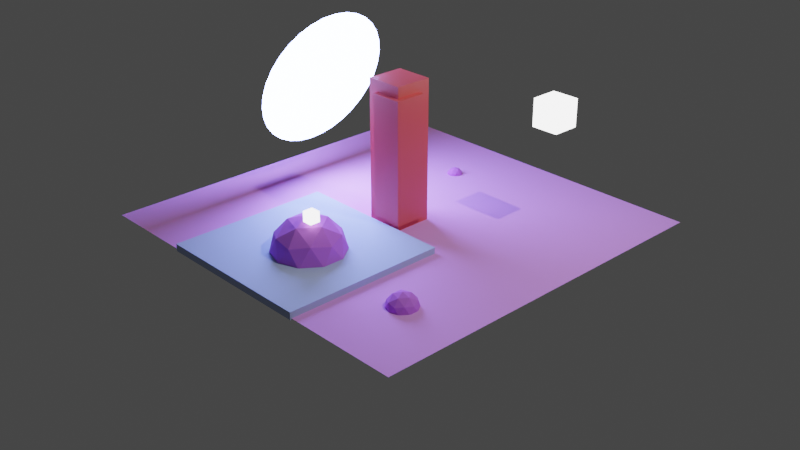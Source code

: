 # Source: jontest.blend  (saved by Blender 2.91.10; exported with 4.5.12 LTS)
import bpy
from mathutils import Matrix  # noqa: F401  (used for matrix-valued properties, if any)

bpy.ops.wm.read_factory_settings(use_empty=True)
scene = bpy.context.scene
scene.name = 'Scene'

# ---- collections
col_collection = bpy.data.collections.new('Collection'); scene.collection.children.link(col_collection)

# ---- images (referenced by path relative to the original .blend; pixels are not part of the script)
import os
ASSET_DIR = os.environ.get("B2B_ASSET_DIR", "")  # directory of the original .blend (textures are referenced by path, not embedded)
HERE = os.path.dirname(os.path.abspath(__file__))  # packed textures are extracted next to this script under _unpacked/

def load_image(name, relpath, width, height, colorspace="sRGB"):
    """Load a texture the original file referenced (path relative to the .blend, or extracted next to this script)."""
    p = next((c for c in (os.path.join(HERE, relpath), os.path.join(ASSET_DIR, relpath)) if relpath and os.path.exists(c)), "")
    if p:
        img = bpy.data.images.load(p, check_existing=True)
        img.name = name
    else:  # same state as the original file: an image datablock whose file is absent (Cycles renders it pink)
        img = bpy.data.images.new(name, width, height)
        img.source = "FILE"
        img.filepath = "//" + (relpath or name)
    img.colorspace_settings.name = colorspace
    return img
img_bake1 = load_image('bake1', 'bake1.hdr', 1024, 1024, 'Linear Rec.709')

# ---- materials (node trees are filled in below, after node groups)
mat_material = bpy.data.materials.new('Material')
mat_material.alpha_threshold = 0.0
mat_material.line_color = (0.0, 0.0, 0.0, 1.0)
mat_material_001 = bpy.data.materials.new('Material.001')
mat_material_002 = bpy.data.materials.new('Material.002')
mat_material_003 = bpy.data.materials.new('Material.003')
mat_material_004 = bpy.data.materials.new('Material.004')
mat_material_005 = bpy.data.materials.new('Material.005')
mat_material_005.roughness = 1.0

# ---- material node trees
mat_material.use_nodes = True; mat_material.node_tree.nodes.clear()
_N = mat_material.node_tree.nodes; _L = mat_material.node_tree.links
n0 = _N.new('ShaderNodeOutputMaterial'); n0.name = 'Material Output'; n0.location = (300, 300)
n1 = _N.new('ShaderNodeBsdfPrincipled'); n1.name = 'Principled BSDF'; n1.location = (10, 300)
n1.distribution = 'GGX'
n1.subsurface_method = 'BURLEY'
n1.inputs[0].default_value = (0.8, 0.1042, 0.1007, 1.0)
n1.inputs[2].default_value = 0.4
n1.inputs[3].default_value = 1.45
n1.inputs[27].default_value = (0.0, 0.0, 0.0, 1.0)
n1.inputs[28].default_value = 1.0
n2 = _N.new('ShaderNodeTexImage'); n2.name = 'Image Texture'; n2.location = (-144, 529)
n2.image = img_bake1
_L.new(n1.outputs[0], n0.inputs[0])
n0.is_active_output = True
mat_material_001.use_nodes = True; mat_material_001.node_tree.nodes.clear()
_N = mat_material_001.node_tree.nodes; _L = mat_material_001.node_tree.links
n0 = _N.new('ShaderNodeBsdfPrincipled'); n0.name = 'Principled BSDF'; n0.location = (190, 478)
n0.distribution = 'GGX'
n0.subsurface_method = 'BURLEY'
n0.inputs[0].default_value = (0.7305, 0.3159, 0.8, 1.0)
n0.inputs[2].default_value = 1.0
n0.inputs[3].default_value = 1.45
n0.inputs[27].default_value = (0.0, 0.0, 0.0, 1.0)
n0.inputs[28].default_value = 1.0
n1 = _N.new('ShaderNodeOutputMaterial'); n1.name = 'Material Output'; n1.location = (480, 478)
n2 = _N.new('ShaderNodeTexImage'); n2.name = 'Image Texture'; n2.location = (-93, 470)
n2.image = img_bake1
_L.new(n0.outputs[0], n1.inputs[0])
n1.is_active_output = True
mat_material_002.use_nodes = True; mat_material_002.node_tree.nodes.clear()
_N = mat_material_002.node_tree.nodes; _L = mat_material_002.node_tree.links
n0 = _N.new('ShaderNodeOutputMaterial'); n0.name = 'Material Output'; n0.location = (300, 300)
n1 = _N.new('ShaderNodeEmission'); n1.name = 'Emission'; n1.location = (10, 300)
n1.inputs[0].default_value = (0.2824, 0.3501, 1.0, 1.0)
n1.inputs[1].default_value = 40.0
_L.new(n1.outputs[0], n0.inputs[0])
n0.is_active_output = True
mat_material_003.use_nodes = True; mat_material_003.node_tree.nodes.clear()
_N = mat_material_003.node_tree.nodes; _L = mat_material_003.node_tree.links
n0 = _N.new('ShaderNodeBsdfPrincipled'); n0.name = 'Principled BSDF'; n0.location = (10, 300)
n0.distribution = 'GGX'
n0.subsurface_method = 'BURLEY'
n0.inputs[0].default_value = (0.5504, 0.165, 0.8, 1.0)
n0.inputs[2].default_value = 1.0
n0.inputs[3].default_value = 1.45
n0.inputs[27].default_value = (0.0, 0.0, 0.0, 1.0)
n0.inputs[28].default_value = 1.0
n1 = _N.new('ShaderNodeOutputMaterial'); n1.name = 'Material Output'; n1.location = (300, 300)
n2 = _N.new('ShaderNodeTexImage'); n2.name = 'Image Texture'; n2.location = (-144, 529)
n2.image = img_bake1
_L.new(n0.outputs[0], n1.inputs[0])
n1.is_active_output = True
mat_material_004.use_nodes = True; mat_material_004.node_tree.nodes.clear()
_N = mat_material_004.node_tree.nodes; _L = mat_material_004.node_tree.links
n0 = _N.new('ShaderNodeOutputMaterial'); n0.name = 'Material Output'; n0.location = (451, 304)
n1 = _N.new('ShaderNodeBsdfPrincipled'); n1.name = 'Principled BSDF'; n1.location = (186, 318)
n1.distribution = 'GGX'
n1.subsurface_method = 'BURLEY'
n1.inputs[0].default_value = (0.4316, 0.5178, 0.8, 1.0)
n1.inputs[2].default_value = 1.0
n1.inputs[3].default_value = 1.45
n1.inputs[27].default_value = (0.0, 0.0, 0.0, 1.0)
n1.inputs[28].default_value = 1.0
n2 = _N.new('ShaderNodeTexImage'); n2.name = 'Image Texture'; n2.location = (-144, 529)
n2.image = img_bake1
_L.new(n1.outputs[0], n0.inputs[0])
n0.is_active_output = True
mat_material_005.use_nodes = True; mat_material_005.node_tree.nodes.clear()
_N = mat_material_005.node_tree.nodes; _L = mat_material_005.node_tree.links
n0 = _N.new('ShaderNodeOutputMaterial'); n0.name = 'Material Output'; n0.location = (300, 300)
n1 = _N.new('ShaderNodeEmission'); n1.name = 'Emission'; n1.location = (10, 300)
n1.inputs[1].default_value = 4.2
_L.new(n1.outputs[0], n0.inputs[0])
n0.is_active_output = True

# ---- world
world_world = bpy.data.worlds.new('World'); scene.world = world_world
world_world.use_nodes = True; world_world.node_tree.nodes.clear()
_N = world_world.node_tree.nodes; _L = world_world.node_tree.links
n0 = _N.new('ShaderNodeOutputWorld'); n0.name = 'World Output'; n0.location = (300, 300)
n1 = _N.new('ShaderNodeBackground'); n1.name = 'Background'; n1.location = (10, 300)
n1.inputs[0].default_value = (0.05088, 0.05088, 0.05088, 1.0)
_L.new(n1.outputs[0], n0.inputs[0])
n0.is_active_output = True
world_world.color = (0.05088, 0.05088, 0.05088)
world_world.use_sun_shadow = False
world_world.sun_shadow_jitter_overblur = 0.0

# ---- cameras
cam_camera = bpy.data.cameras.new('Camera')
cam_camera.clip_end = 100.0
cam_camera.ortho_scale = 7.314

# ---- lights
light_light = bpy.data.lights.new('Light', 'AREA')
light_light.transmission_factor = 0.0
light_light.energy = 188.5
light_light.shadow_soft_size = 0.1
light_light.shadow_maximum_resolution = 0.006
light_light.use_absolute_resolution = True
light_light.shape = 'RECTANGLE'
light_light.size = 0.1
light_light.size_y = 0.1

# ---- meshes
me_cube = bpy.data.meshes.new('Cube')
me_cube.from_pydata([(-0.09173, 0.08936, 0.6518), (-0.09173, 0.08936, -0.6518), (0.1995, 0.1995, 0.7697), (0.1995, 0.1995, -0.7697), (0.1995, -0.1995, 0.7697), (0.1995, -0.1995, -0.7697), (-0.1995, 0.1995, 0.7697), (-0.1995, 0.1995, -0.7697), (-0.1995, -0.1995, 0.7697), (-0.1995, -0.1995, -0.7697), (0.1995, -0.1995, 0.6518), (0.1995, 0.08936, 0.6518), (-0.09173, -0.1995, 0.6518), (-0.09173, -0.1995, -0.6518), (0.1995, 0.08936, -0.6518), (0.1995, -0.1995, -0.6518)], [], [(2, 6, 8, 4), (9, 8, 6, 7), (7, 3, 5, 9), (7, 6, 2, 3), (12, 0, 11, 10), (1, 0, 12, 13), (14, 1, 13, 15), (0, 1, 14, 11), (10, 4, 8, 9, 5, 15, 13, 12), (15, 5, 3, 2, 4, 10, 11, 14)])
_uv = me_cube.uv_layers.new(name='UVMap')
_uv.uv.foreach_set('vector', [0.02019, 0.3199, 0.09723, 0.3199, 0.09723, 0.3969, 0.02019, 0.3969, 0.09723, 0.02264, 0.09723, 0.3199, 0.02019, 0.3199, 0.02019, 0.02264, 0.09723, 0.3199, 0.1743, 0.3199, 0.1743, 0.3969, 0.09723, 0.3969, 0.2513, 0.02264, 0.2513, 0.3199, 0.1743, 0.3199, 0.1743, 0.02264, 0.23, 0.3199, 0.2858, 0.3199, 0.2858, 0.3761, 0.23, 0.3761, 0.4403, 0.02264, 0.4403, 0.2744, 0.3846, 0.2744, 0.3846, 0.02264, 0.23, 0.3199, 0.23, 0.3761, 0.1743, 0.3761, 0.1743, 0.3199, 0.3283, 0.2744, 0.3283, 0.02264, 0.3846, 0.02264, 0.3846, 0.2744, 0.3283, 0.2971, 0.3283, 0.3199, 0.2513, 0.3199, 0.2513, 0.02264, 0.3283, 0.02264, 0.3283, 0.0454, 0.2721, 0.0454, 0.2721, 0.2971, 0.09723, 0.0454, 0.09723, 0.02264, 0.1743, 0.02264, 0.1743, 0.3199, 0.09723, 0.3199, 0.09723, 0.2971, 0.153, 0.2971, 0.153, 0.0454])
me_cube.materials.append(mat_material)
me_cube.use_remesh_preserve_volume = False
me_cube.use_remesh_preserve_attributes = False
me_cube.use_mirror_vertex_groups = False
me_cube.update()
me_plane = bpy.data.meshes.new('Plane')
me_plane.from_pydata([(-2.0, -2.0, 0.0), (2.0, -2.0, 0.0), (-2.0, 2.0, 0.0), (2.0, 2.0, 0.0)], [], [(0, 1, 3, 2)])
_uv = me_plane.uv_layers.new(name='UVMap')
_uv.uv.foreach_set('vector', [0.5049, 0.01505, 0.9788, 0.01505, 0.9788, 0.4889, 0.5049, 0.4889])
me_plane.materials.append(mat_material_001)
me_plane.use_remesh_fix_poles = True
me_plane.use_remesh_preserve_attributes = False
me_plane.use_mirror_vertex_groups = False
me_plane.update()
me_circle = bpy.data.meshes.new('Circle')
me_circle.from_pydata([(0.0, 0.7675, 0.0), (-0.1497, 0.7528, 0.0), (-0.2937, 0.7091, 0.0), (-0.4264, 0.6382, 0.0), (-0.5427, 0.5427, 0.0), (-0.6382, 0.4264, 0.0), (-0.7091, 0.2937, 0.0), (-0.7528, 0.1497, 0.0), (-0.7675, 5.794e-08, 0.0), (-0.7528, -0.1497, 0.0), (-0.7091, -0.2937, 0.0), (-0.6382, -0.4264, 0.0), (-0.5427, -0.5427, 0.0), (-0.4264, -0.6382, 0.0), (-0.2937, -0.7091, 0.0), (-0.1497, -0.7528, 0.0), (2.501e-07, -0.7675, 0.0), (0.1497, -0.7528, 0.0), (0.2937, -0.7091, 0.0), (0.4264, -0.6382, 0.0), (0.5427, -0.5427, 0.0), (0.6382, -0.4264, 0.0), (0.7091, -0.2937, 0.0), (0.7528, -0.1497, 0.0), (0.7675, 7.411e-07, 0.0), (0.7528, 0.1497, 0.0), (0.7091, 0.2937, 0.0), (0.6382, 0.4264, 0.0), (0.5427, 0.5427, 0.0), (0.4264, 0.6382, 0.0), (0.2937, 0.7091, 0.0), (0.1497, 0.7528, 0.0)], [], [(31, 0, 1), (1, 29, 31), (29, 30, 31), (29, 1, 3), (28, 29, 3), (28, 3, 4), (4, 5, 28), (28, 5, 26), (27, 28, 26), (26, 5, 6), (25, 26, 6), (25, 6, 7), (7, 8, 25), (10, 11, 12), (23, 24, 8), (13, 15, 18), (8, 9, 10), (22, 8, 10), (10, 19, 22), (22, 23, 8), (19, 21, 22), (19, 10, 12), (19, 20, 21), (19, 12, 13), (18, 19, 13), (15, 17, 18), (13, 14, 15), (1, 2, 3), (16, 17, 15), (8, 24, 25)])
_uv = me_circle.uv_layers.new(name='UVMap')
_uv.uv.foreach_set('vector', [0.0, 0.0, 0.0, 0.0, 0.0, 0.0, 0.0, 0.0, 0.0, 0.0, 0.0, 0.0, 0.0, 0.0, 0.0, 0.0, 0.0, 0.0, 0.0, 0.0, 0.0, 0.0, 0.0, 0.0, 0.0, 0.0, 0.0, 0.0, 0.0, 0.0, 0.0, 0.0, 0.0, 0.0, 0.0, 0.0, 0.0, 0.0, 0.0, 0.0, 0.0, 0.0, 0.0, 0.0, 0.0, 0.0, 0.0, 0.0, 0.0, 0.0, 0.0, 0.0, 0.0, 0.0, 0.0, 0.0, 0.0, 0.0, 0.0, 0.0, 0.0, 0.0, 0.0, 0.0, 0.0, 0.0, 0.0, 0.0, 0.0, 0.0, 0.0, 0.0, 0.0, 0.0, 0.0, 0.0, 0.0, 0.0, 0.0, 0.0, 0.0, 0.0, 0.0, 0.0, 0.0, 0.0, 0.0, 0.0, 0.0, 0.0, 0.0, 0.0, 0.0, 0.0, 0.0, 0.0, 0.0, 0.0, 0.0, 0.0, 0.0, 0.0, 0.0, 0.0, 0.0, 0.0, 0.0, 0.0, 0.0, 0.0, 0.0, 0.0, 0.0, 0.0, 0.0, 0.0, 0.0, 0.0, 0.0, 0.0, 0.0, 0.0, 0.0, 0.0, 0.0, 0.0, 0.0, 0.0, 0.0, 0.0, 0.0, 0.0, 0.0, 0.0, 0.0, 0.0, 0.0, 0.0, 0.0, 0.0, 0.0, 0.0, 0.0, 0.0, 0.0, 0.0, 0.0, 0.0, 0.0, 0.0, 0.0, 0.0, 0.0, 0.0, 0.0, 0.0, 0.0, 0.0, 0.0, 0.0, 0.0, 0.0, 0.0, 0.0, 0.0, 0.0, 0.0, 0.0, 0.0, 0.0, 0.0, 0.0, 0.0, 0.0, 0.0, 0.0, 0.0, 0.0, 0.0, 0.0])
me_circle.materials.append(mat_material_002)
me_circle.use_remesh_fix_poles = True
me_circle.use_remesh_preserve_attributes = False
me_circle.use_mirror_vertex_groups = False
me_circle.update()
me_cube_001 = bpy.data.meshes.new('Cube.001')
me_cube_001.from_pydata([(1.0, 1.0, 1.0), (1.0, 1.0, -1.0), (1.0, -1.0, 1.0), (1.0, -1.0, -1.0), (-1.0, 1.0, 1.0), (-1.0, 1.0, -1.0), (-1.0, -1.0, 1.0), (-1.0, -1.0, -1.0)], [], [(0, 4, 6, 2), (3, 2, 6, 7), (7, 6, 4, 5), (5, 1, 3, 7), (1, 0, 2, 3), (5, 4, 0, 1)])
_uv = me_cube_001.uv_layers.new(name='UVMap')
_uv.uv.foreach_set('vector', [0.625, 0.5, 0.875, 0.5, 0.875, 0.75, 0.625, 0.75, 0.375, 0.75, 0.625, 0.75, 0.625, 1.0, 0.375, 1.0, 0.375, 0.0, 0.625, 0.0, 0.625, 0.25, 0.375, 0.25, 0.125, 0.5, 0.375, 0.5, 0.375, 0.75, 0.125, 0.75, 0.375, 0.5, 0.625, 0.5, 0.625, 0.75, 0.375, 0.75, 0.375, 0.25, 0.625, 0.25, 0.625, 0.5, 0.375, 0.5])
me_cube_001.materials.append(mat_material)
me_cube_001.use_remesh_preserve_volume = False
me_cube_001.use_remesh_preserve_attributes = False
me_cube_001.use_mirror_vertex_groups = False
me_cube_001.update()
me_icosphere = bpy.data.meshes.new('Icosphere')
me_icosphere.from_pydata([(0.1054, -0.3244, 0.1946), (-0.2759, -0.2005, 0.1946), (-0.2759, 0.2005, 0.1946), (0.1054, 0.3244, 0.1946), (0.3411, 0.0, 0.1946), (0.0, 0.0, 0.4054), (0.2624, -0.1907, 0.2245), (-0.1002, -0.3085, 0.2245), (-0.3244, 0.0, 0.2245), (-0.1002, 0.3085, 0.2245), (0.2624, 0.1907, 0.2245), (0.06195, -0.1907, 0.3484), (0.2005, 0.0, 0.3484), (-0.1622, -0.1178, 0.3484), (-0.1622, 0.1178, 0.3484), (0.06195, 0.1907, 0.3484), (-0.006614, 0.3765, 0.03725), (0.2267, 0.3007, 0.03725), (0.2149, 0.3097, 0.03725), (0.008175, 0.3769, 0.03725), (0.361, 0.1087, 0.03725), (0.361, -0.1087, 0.03725), (0.3561, -0.1226, 0.03725), (0.3561, 0.1226, 0.03725), (-0.3601, -0.1101, 0.03725), (-0.3601, 0.1101, 0.03725), (-0.2282, -0.3001, 0.03725), (-0.3559, -0.1242, 0.03725), (-0.3559, 0.1242, 0.03725), (-0.2282, 0.3001, 0.03725), (0.2267, -0.3007, 0.03725), (0.2149, -0.3097, 0.03725), (0.008175, -0.3769, 0.03725), (-0.006614, -0.3765, 0.03725), (-0.216, -0.3085, 0.03725), (-0.216, 0.3085, 0.03725)], [], [(0, 6, 11), (1, 7, 13), (2, 8, 14), (3, 9, 15), (4, 10, 12), (12, 15, 5), (12, 10, 15), (10, 3, 15), (15, 14, 5), (15, 9, 14), (9, 2, 14), (14, 13, 5), (14, 8, 13), (8, 1, 13), (13, 11, 5), (13, 7, 11), (7, 0, 11), (11, 12, 5), (11, 6, 12), (6, 4, 12), (23, 10, 4, 20), (17, 10, 23), (3, 10, 17, 18), (9, 3, 19, 16), (35, 9, 16), (2, 9, 35, 29), (8, 2, 28, 25), (25, 24, 8), (1, 8, 24, 27), (34, 7, 1, 26), (33, 7, 34), (32, 0, 7, 33), (30, 6, 0, 31), (22, 6, 30), (21, 4, 6, 22), (18, 19, 3), (29, 28, 2), (27, 26, 1), (31, 0, 32), (20, 4, 21)])
_uv = me_icosphere.uv_layers.new(name='UVMap')
_uv.uv.foreach_set('vector', [0.188, 0.7064, 0.1147, 0.7139, 0.1578, 0.6393, 0.2601, 0.8075, 0.2561, 0.8833, 0.1927, 0.8338, 0.2747, 0.6438, 0.2563, 0.7135, 0.2065, 0.6438, 0.404, 0.7072, 0.3709, 0.7562, 0.3366, 0.6809, 0.404, 0.563, 0.4001, 0.6314, 0.3366, 0.5962, 0.07165, 0.6393, 0.04502, 0.5741, 0.1147, 0.5795, 0.3366, 0.5962, 0.4001, 0.6314, 0.3366, 0.6809, 0.4001, 0.6314, 0.404, 0.7072, 0.3366, 0.6809, 0.04502, 0.5741, 0.1147, 0.5339, 0.1147, 0.5795, 0.1927, 0.5741, 0.2563, 0.5741, 0.2065, 0.6438, 0.2563, 0.5741, 0.2747, 0.6438, 0.2065, 0.6438, 0.1147, 0.5339, 0.1844, 0.5741, 0.1147, 0.5795, 0.2065, 0.6438, 0.2563, 0.7135, 0.1927, 0.7135, 0.227, 0.7585, 0.2601, 0.8075, 0.1927, 0.8338, 0.1844, 0.5741, 0.1578, 0.6393, 0.1147, 0.5795, 0.1927, 0.8338, 0.2561, 0.8833, 0.1927, 0.9185, 0.2561, 0.8833, 0.2601, 0.9516, 0.1927, 0.9185, 0.1578, 0.6393, 0.07165, 0.6393, 0.1147, 0.5795, 0.1578, 0.6393, 0.1147, 0.7139, 0.07165, 0.6393, 0.1147, 0.7139, 0.04143, 0.7064, 0.07165, 0.6393, 0.4687, 0.594, 0.4001, 0.6314, 0.404, 0.563, 0.4682, 0.5892, 0.4687, 0.6731, 0.4001, 0.6314, 0.4687, 0.594, 0.404, 0.7072, 0.4001, 0.6314, 0.4687, 0.6731, 0.4682, 0.6785, 0.3709, 0.7562, 0.404, 0.7072, 0.4515, 0.7497, 0.4499, 0.7534, 0.3315, 0.599, 0.2563, 0.5741, 0.3186, 0.5339, 0.2747, 0.6438, 0.2563, 0.5741, 0.3315, 0.599, 0.332, 0.6041, 0.2563, 0.7135, 0.2747, 0.6438, 0.332, 0.6836, 0.3315, 0.6887, 0.3315, 0.6887, 0.3186, 0.7538, 0.2563, 0.7135, 0.2601, 0.8075, 0.227, 0.7585, 0.306, 0.7612, 0.3076, 0.765, 0.3248, 0.8415, 0.2561, 0.8833, 0.2601, 0.8075, 0.3242, 0.8362, 0.3248, 0.9207, 0.2561, 0.8833, 0.3248, 0.8415, 0.3242, 0.9255, 0.2601, 0.9516, 0.2561, 0.8833, 0.3248, 0.9207, 0.155, 0.7658, 0.1147, 0.7139, 0.188, 0.7064, 0.1602, 0.7646, 0.07449, 0.7658, 0.1147, 0.7139, 0.155, 0.7658, 0.0693, 0.7646, 0.04143, 0.7064, 0.1147, 0.7139, 0.07449, 0.7658, 0.4682, 0.6785, 0.4515, 0.7497, 0.404, 0.7072, 0.332, 0.6041, 0.332, 0.6836, 0.2747, 0.6438, 0.3076, 0.765, 0.3242, 0.8362, 0.2601, 0.8075, 0.3076, 0.9808, 0.2601, 0.9516, 0.3242, 0.9255, 0.4682, 0.5892, 0.404, 0.563, 0.4515, 0.5339])
me_icosphere.materials.append(mat_material_003)
me_icosphere.use_remesh_fix_poles = True
me_icosphere.use_remesh_preserve_attributes = False
me_icosphere.use_mirror_vertex_groups = False
me_icosphere.update()
me_cube_002 = bpy.data.meshes.new('Cube.002')
me_cube_002.from_pydata([(-0.8729, -0.8729, 0.03879), (-0.8729, -0.8729, -0.03879), (-0.8729, 0.8729, 0.03879), (-0.8729, 0.8729, -0.03879), (0.8729, -0.8729, 0.03879), (0.8729, -0.8729, -0.03879), (0.8729, 0.8729, 0.03879), (0.8729, 0.8729, -0.03879)], [], [(0, 1, 3, 2), (2, 3, 7, 6), (6, 7, 5, 4), (4, 5, 1, 0), (2, 6, 4, 0)])
_uv = me_cube_002.uv_layers.new(name='UVMap')
_uv.uv.foreach_set('vector', [0.8265, 0.593, 0.84, 0.593, 0.84, 0.8958, 0.8265, 0.8958, 0.8422, 0.593, 0.8556, 0.593, 0.8556, 0.8958, 0.8422, 0.8958, 0.8579, 0.593, 0.8713, 0.593, 0.8713, 0.8958, 0.8579, 0.8958, 0.8736, 0.593, 0.887, 0.593, 0.887, 0.8958, 0.8736, 0.8958, 0.5215, 0.593, 0.8243, 0.593, 0.8243, 0.8958, 0.5215, 0.8958])
me_cube_002.materials.append(mat_material_004)
me_cube_002.use_remesh_fix_poles = True
me_cube_002.use_remesh_preserve_attributes = False
me_cube_002.use_mirror_vertex_groups = False
me_cube_002.update()
me_cube_003 = bpy.data.meshes.new('Cube.003')
me_cube_003.from_pydata([(-0.1445, -0.1445, -0.1445), (-0.1445, -0.1445, 0.1445), (-0.1445, 0.1445, -0.1445), (-0.1445, 0.1445, 0.1445), (0.1445, -0.1445, -0.1445), (0.1445, -0.1445, 0.1445), (0.1445, 0.1445, -0.1445), (0.1445, 0.1445, 0.1445)], [], [(0, 1, 3, 2), (2, 3, 7, 6), (6, 7, 5, 4), (4, 5, 1, 0), (2, 6, 4, 0), (7, 3, 1, 5)])
_uv = me_cube_003.uv_layers.new(name='UVMap')
_uv.uv.foreach_set('vector', [0.375, 0.0, 0.625, 0.0, 0.625, 0.25, 0.375, 0.25, 0.375, 0.25, 0.625, 0.25, 0.625, 0.5, 0.375, 0.5, 0.375, 0.5, 0.625, 0.5, 0.625, 0.75, 0.375, 0.75, 0.375, 0.75, 0.625, 0.75, 0.625, 1.0, 0.375, 1.0, 0.125, 0.5, 0.375, 0.5, 0.375, 0.75, 0.125, 0.75, 0.625, 0.5, 0.875, 0.5, 0.875, 0.75, 0.625, 0.75])
me_cube_003.materials.append(mat_material_005)
me_cube_003.use_remesh_fix_poles = True
me_cube_003.use_remesh_preserve_attributes = False
me_cube_003.use_mirror_vertex_groups = False
me_cube_003.update()
me_cube_004 = bpy.data.meshes.new('Cube.004')
me_cube_004.from_pydata([(-0.05469, -0.05469, -0.05469), (-0.05469, -0.05469, 0.05469), (-0.05469, 0.05469, -0.05469), (-0.05469, 0.05469, 0.05469), (0.05469, -0.05469, -0.05469), (0.05469, -0.05469, 0.05469), (0.05469, 0.05469, -0.05469), (0.05469, 0.05469, 0.05469)], [], [(0, 1, 3, 2), (2, 3, 7, 6), (6, 7, 5, 4), (4, 5, 1, 0), (2, 6, 4, 0), (7, 3, 1, 5)])
_uv = me_cube_004.uv_layers.new(name='UVMap')
_uv.uv.foreach_set('vector', [0.375, 0.0, 0.625, 0.0, 0.625, 0.25, 0.375, 0.25, 0.375, 0.25, 0.625, 0.25, 0.625, 0.5, 0.375, 0.5, 0.375, 0.5, 0.625, 0.5, 0.625, 0.75, 0.375, 0.75, 0.375, 0.75, 0.625, 0.75, 0.625, 1.0, 0.375, 1.0, 0.125, 0.5, 0.375, 0.5, 0.375, 0.75, 0.125, 0.75, 0.625, 0.5, 0.875, 0.5, 0.875, 0.75, 0.625, 0.75])
me_cube_004.materials.append(mat_material_005)
me_cube_004.use_remesh_fix_poles = True
me_cube_004.use_remesh_preserve_attributes = False
me_cube_004.use_mirror_vertex_groups = False
me_cube_004.update()
me_cube_005 = bpy.data.meshes.new('Cube.005')
me_cube_005.from_pydata([(-0.05469, -0.05469, -0.05469), (-0.05469, -0.05469, 0.05469), (-0.05469, 0.05469, -0.05469), (-0.05469, 0.05469, 0.05469), (0.05469, -0.05469, -0.05469), (0.05469, -0.05469, 0.05469), (0.05469, 0.05469, -0.05469), (0.05469, 0.05469, 0.05469)], [], [(0, 1, 3, 2), (2, 3, 7, 6), (6, 7, 5, 4), (4, 5, 1, 0), (2, 6, 4, 0), (7, 3, 1, 5)])
_uv = me_cube_005.uv_layers.new(name='UVMap')
_uv.uv.foreach_set('vector', [0.375, 0.0, 0.625, 0.0, 0.625, 0.25, 0.375, 0.25, 0.375, 0.25, 0.625, 0.25, 0.625, 0.5, 0.375, 0.5, 0.375, 0.5, 0.625, 0.5, 0.625, 0.75, 0.375, 0.75, 0.375, 0.75, 0.625, 0.75, 0.625, 1.0, 0.375, 1.0, 0.125, 0.5, 0.375, 0.5, 0.375, 0.75, 0.125, 0.75, 0.625, 0.5, 0.875, 0.5, 0.875, 0.75, 0.625, 0.75])
me_cube_005.materials.append(mat_material_005)
me_cube_005.use_remesh_fix_poles = True
me_cube_005.use_remesh_preserve_attributes = False
me_cube_005.use_mirror_vertex_groups = False
me_cube_005.update()
me_icosphere_003 = bpy.data.meshes.new('Icosphere.003')
me_icosphere_003.from_pydata([(0.04498, -0.1384, 0.08304), (-0.1178, -0.08557, 0.08304), (-0.1178, 0.08557, 0.08304), (0.04498, 0.1384, 0.08304), (0.1456, 0.0, 0.08304), (0.0, 0.0, 0.173), (0.112, -0.08138, 0.09582), (-0.04278, -0.1317, 0.09582), (-0.1384, 0.0, 0.09582), (-0.04278, 0.1317, 0.09582), (0.112, 0.08138, 0.09582), (0.02644, -0.08138, 0.1487), (0.08557, 0.0, 0.1487), (-0.06922, -0.05029, 0.1487), (-0.06922, 0.05029, 0.1487), (0.02644, 0.08138, 0.1487), (-0.002823, 0.1607, 0.0159), (0.09674, 0.1284, 0.0159), (0.09174, 0.1322, 0.0159), (0.003489, 0.1609, 0.0159), (0.1541, 0.04639, 0.0159), (0.1541, -0.04639, 0.0159), (0.152, -0.05234, 0.0159), (0.152, 0.05234, 0.0159), (-0.1537, -0.04698, 0.0159), (-0.1537, 0.04698, 0.0159), (-0.09738, -0.1281, 0.0159), (-0.1519, -0.05303, 0.0159), (-0.1519, 0.05303, 0.0159), (-0.09738, 0.1281, 0.0159), (0.09674, -0.1284, 0.0159), (0.09174, -0.1322, 0.0159), (0.003489, -0.1609, 0.0159), (-0.002823, -0.1607, 0.0159), (-0.09218, -0.1317, 0.0159), (-0.09218, 0.1317, 0.0159)], [], [(0, 6, 11), (1, 7, 13), (2, 8, 14), (3, 9, 15), (4, 10, 12), (12, 15, 5), (12, 10, 15), (10, 3, 15), (15, 14, 5), (15, 9, 14), (9, 2, 14), (14, 13, 5), (14, 8, 13), (8, 1, 13), (13, 11, 5), (13, 7, 11), (7, 0, 11), (11, 12, 5), (11, 6, 12), (6, 4, 12), (23, 10, 4, 20), (17, 10, 23), (3, 10, 17, 18), (9, 3, 19, 16), (35, 9, 16), (2, 9, 35, 29), (8, 2, 28, 25), (25, 24, 8), (1, 8, 24, 27), (34, 7, 1, 26), (33, 7, 34), (32, 0, 7, 33), (30, 6, 0, 31), (22, 6, 30), (21, 4, 6, 22), (18, 19, 3), (29, 28, 2), (27, 26, 1), (31, 0, 32), (20, 4, 21)])
_uv = me_icosphere_003.uv_layers.new(name='UVMap')
_uv.uv.foreach_set('vector', [0.104, 0.8441, 0.07271, 0.8473, 0.0911, 0.8155, 0.3654, 0.7818, 0.3637, 0.8142, 0.3366, 0.793, 0.1331, 0.8174, 0.141, 0.7877, 0.1622, 0.8174, 0.4264, 0.8348, 0.4123, 0.8558, 0.3977, 0.8236, 0.4264, 0.7733, 0.4247, 0.8025, 0.3977, 0.7875, 0.05433, 0.8155, 0.04296, 0.7877, 0.07271, 0.79, 0.3977, 0.7875, 0.4247, 0.8025, 0.3977, 0.8236, 0.4247, 0.8025, 0.4264, 0.8348, 0.3977, 0.8236, 0.04296, 0.7877, 0.07271, 0.7705, 0.07271, 0.79, 0.1681, 0.8472, 0.141, 0.8472, 0.1622, 0.8174, 0.141, 0.8472, 0.1331, 0.8174, 0.1622, 0.8174, 0.07271, 0.7705, 0.1025, 0.7877, 0.07271, 0.79, 0.1622, 0.8174, 0.141, 0.7877, 0.1681, 0.7877, 0.3513, 0.7609, 0.3654, 0.7818, 0.3366, 0.793, 0.1025, 0.7877, 0.0911, 0.8155, 0.07271, 0.79, 0.3366, 0.793, 0.3637, 0.8142, 0.3366, 0.8292, 0.3637, 0.8142, 0.3654, 0.8433, 0.3366, 0.8292, 0.0911, 0.8155, 0.05433, 0.8155, 0.07271, 0.79, 0.0911, 0.8155, 0.07271, 0.8473, 0.05433, 0.8155, 0.07271, 0.8473, 0.04143, 0.8441, 0.05433, 0.8155, 0.454, 0.7865, 0.4247, 0.8025, 0.4264, 0.7733, 0.4538, 0.7845, 0.454, 0.8203, 0.4247, 0.8025, 0.454, 0.7865, 0.4264, 0.8348, 0.4247, 0.8025, 0.454, 0.8203, 0.4538, 0.8226, 0.4123, 0.8558, 0.4264, 0.8348, 0.4467, 0.853, 0.446, 0.8546, 0.1089, 0.8366, 0.141, 0.8472, 0.1144, 0.8643, 0.1331, 0.8174, 0.141, 0.8472, 0.1089, 0.8366, 0.1087, 0.8344, 0.141, 0.7877, 0.1331, 0.8174, 0.1087, 0.8005, 0.1089, 0.7983, 0.1089, 0.7983, 0.1144, 0.7705, 0.141, 0.7877, 0.3654, 0.7818, 0.3513, 0.7609, 0.385, 0.7621, 0.3857, 0.7637, 0.393, 0.7963, 0.3637, 0.8142, 0.3654, 0.7818, 0.3928, 0.794, 0.393, 0.8301, 0.3637, 0.8142, 0.393, 0.7963, 0.3928, 0.8322, 0.3654, 0.8433, 0.3637, 0.8142, 0.393, 0.8301, 0.08989, 0.8695, 0.07271, 0.8473, 0.104, 0.8441, 0.0921, 0.869, 0.05554, 0.8695, 0.07271, 0.8473, 0.08989, 0.8695, 0.05333, 0.869, 0.04143, 0.8441, 0.07271, 0.8473, 0.05554, 0.8695, 0.4538, 0.8226, 0.4467, 0.853, 0.4264, 0.8348, 0.1087, 0.8344, 0.1087, 0.8005, 0.1331, 0.8174, 0.3857, 0.7637, 0.3928, 0.794, 0.3654, 0.7818, 0.3857, 0.8558, 0.3654, 0.8433, 0.3928, 0.8322, 0.4538, 0.7845, 0.4264, 0.7733, 0.4467, 0.7609])
me_icosphere_003.materials.append(mat_material_003)
me_icosphere_003.use_remesh_fix_poles = True
me_icosphere_003.use_remesh_preserve_attributes = False
me_icosphere_003.use_mirror_vertex_groups = False
me_icosphere_003.update()
me_icosphere_004 = bpy.data.meshes.new('Icosphere.004')
me_icosphere_004.from_pydata([(0.02486, -0.07652, 0.0459), (-0.06509, -0.04729, 0.0459), (-0.06509, 0.04729, 0.0459), (0.02486, 0.07652, 0.0459), (0.08046, 0.0, 0.0459), (0.0, 0.0, 0.09562), (0.06191, -0.04498, 0.05296), (-0.02365, -0.07277, 0.05296), (-0.07652, 0.0, 0.05296), (-0.02365, 0.07277, 0.05296), (0.06191, 0.04498, 0.05296), (0.01461, -0.04498, 0.08219), (0.04729, 0.0, 0.08219), (-0.03826, -0.0278, 0.08219), (-0.03826, 0.0278, 0.08219), (0.01461, 0.04498, 0.08219), (-0.00156, 0.08882, 0.008787), (0.05347, 0.07094, 0.008787), (0.0507, 0.07307, 0.008787), (0.001928, 0.08891, 0.008787), (0.08516, 0.02564, 0.008787), (0.08516, -0.02564, 0.008787), (0.08399, -0.02893, 0.008787), (0.08399, 0.02893, 0.008787), (-0.08496, -0.02596, 0.008787), (-0.08496, 0.02596, 0.008787), (-0.05382, -0.0708, 0.008787), (-0.08397, -0.02931, 0.008787), (-0.08397, 0.02931, 0.008787), (-0.05382, 0.0708, 0.008787), (0.05347, -0.07094, 0.008787), (0.0507, -0.07307, 0.008787), (0.001928, -0.08891, 0.008787), (-0.00156, -0.08882, 0.008787), (-0.05095, -0.07277, 0.008787), (-0.05095, 0.07277, 0.008787)], [], [(0, 6, 11), (1, 7, 13), (2, 8, 14), (3, 9, 15), (4, 10, 12), (12, 15, 5), (12, 10, 15), (10, 3, 15), (15, 14, 5), (15, 9, 14), (9, 2, 14), (14, 13, 5), (14, 8, 13), (8, 1, 13), (13, 11, 5), (13, 7, 11), (7, 0, 11), (11, 12, 5), (11, 6, 12), (6, 4, 12), (23, 10, 4, 20), (17, 10, 23), (3, 10, 17, 18), (9, 3, 19, 16), (35, 9, 16), (2, 9, 35, 29), (8, 2, 28, 25), (25, 24, 8), (1, 8, 24, 27), (34, 7, 1, 26), (33, 7, 34), (32, 0, 7, 33), (30, 6, 0, 31), (22, 6, 30), (21, 4, 6, 22), (18, 19, 3), (29, 28, 2), (27, 26, 1), (31, 0, 32), (20, 4, 21)])
_uv = me_icosphere_004.uv_layers.new(name='UVMap')
_uv.uv.foreach_set('vector', [0.1246, 0.8806, 0.1236, 0.8985, 0.1087, 0.8868, 0.3894, 0.8864, 0.3937, 0.8699, 0.4055, 0.8864, 0.1604, 0.9099, 0.1526, 0.9215, 0.1445, 0.9037, 0.1604, 0.8759, 0.1595, 0.892, 0.1445, 0.8837, 0.3712, 0.9011, 0.3539, 0.9029, 0.3641, 0.8853, 0.3641, 0.8853, 0.3438, 0.8853, 0.3539, 0.8712, 0.3641, 0.8853, 0.3539, 0.9029, 0.3438, 0.8853, 0.3539, 0.9029, 0.3366, 0.9011, 0.3438, 0.8853, 0.3438, 0.8853, 0.3375, 0.8699, 0.3539, 0.8712, 0.1445, 0.8837, 0.1595, 0.892, 0.1445, 0.9037, 0.1595, 0.892, 0.1604, 0.9099, 0.1445, 0.9037, 0.3375, 0.8699, 0.3539, 0.8604, 0.3539, 0.8712, 0.4087, 0.9028, 0.3937, 0.9028, 0.4055, 0.8864, 0.3937, 0.9028, 0.3894, 0.8864, 0.4055, 0.8864, 0.3539, 0.8604, 0.3704, 0.8699, 0.3539, 0.8712, 0.4055, 0.8864, 0.3937, 0.8699, 0.4087, 0.8699, 0.1168, 0.869, 0.1246, 0.8806, 0.1087, 0.8868, 0.3704, 0.8699, 0.3641, 0.8853, 0.3539, 0.8712, 0.1087, 0.8868, 0.1236, 0.8985, 0.1087, 0.9068, 0.1236, 0.8985, 0.1246, 0.9146, 0.1087, 0.9068, 0.3634, 0.9151, 0.3539, 0.9029, 0.3712, 0.9011, 0.3646, 0.9149, 0.3444, 0.9151, 0.3539, 0.9029, 0.3634, 0.9151, 0.3366, 0.9011, 0.3539, 0.9029, 0.3444, 0.9151, 0.3432, 0.9149, 0.1595, 0.892, 0.1604, 0.8759, 0.1755, 0.8821, 0.1756, 0.8832, 0.1756, 0.9019, 0.1595, 0.892, 0.1756, 0.8832, 0.1604, 0.9099, 0.1595, 0.892, 0.1756, 0.9019, 0.1755, 0.9031, 0.1526, 0.9215, 0.1604, 0.9099, 0.1716, 0.9199, 0.1712, 0.9208, 0.379, 0.9123, 0.376, 0.8969, 0.3937, 0.9028, 0.3894, 0.8864, 0.3937, 0.9028, 0.376, 0.8969, 0.3759, 0.8957, 0.376, 0.8758, 0.3937, 0.8699, 0.3894, 0.8864, 0.3759, 0.877, 0.379, 0.8604, 0.3937, 0.8699, 0.376, 0.8758, 0.1358, 0.8706, 0.1246, 0.8806, 0.1168, 0.869, 0.1354, 0.8697, 0.1398, 0.8886, 0.1236, 0.8985, 0.1246, 0.8806, 0.1397, 0.8873, 0.1398, 0.9073, 0.1236, 0.8985, 0.1398, 0.8886, 0.1397, 0.9084, 0.1246, 0.9146, 0.1236, 0.8985, 0.1398, 0.9073, 0.1716, 0.869, 0.1755, 0.8821, 0.1604, 0.8759, 0.1755, 0.9031, 0.1716, 0.9199, 0.1604, 0.9099, 0.3759, 0.8957, 0.3759, 0.877, 0.3894, 0.8864, 0.1397, 0.8873, 0.1246, 0.8806, 0.1358, 0.8706, 0.1358, 0.9215, 0.1246, 0.9146, 0.1397, 0.9084])
me_icosphere_004.materials.append(mat_material_003)
me_icosphere_004.use_remesh_fix_poles = True
me_icosphere_004.use_remesh_preserve_attributes = False
me_icosphere_004.use_mirror_vertex_groups = False
me_icosphere_004.update()

# ---- objects
ob_cube = bpy.data.objects.new('Cube', me_cube)
ob_light = bpy.data.objects.new('Light', light_light)
ob_camera = bpy.data.objects.new('Camera', cam_camera)
ob_plane = bpy.data.objects.new('Plane', me_plane)
ob_circle = bpy.data.objects.new('Circle', me_circle)
ob_cube_001 = bpy.data.objects.new('Cube.001', me_cube_001)
ob_icosphere = bpy.data.objects.new('Icosphere', me_icosphere)
ob_cube_002 = bpy.data.objects.new('Cube.002', me_cube_002)
ob_cube_003 = bpy.data.objects.new('Cube.003', me_cube_003)
ob_cube_004 = bpy.data.objects.new('Cube.004', me_cube_004)
ob_cube_005 = bpy.data.objects.new('Cube.005', me_cube_005)
ob_icosphere_001 = bpy.data.objects.new('Icosphere.001', me_icosphere_003)
ob_icosphere_003 = bpy.data.objects.new('Icosphere.003', me_icosphere_004)

# ---- transforms, parenting, visibility, modifiers, constraints
ob_cube.location = (0.0, 0.0, 0.7279)
ob_cube.lock_rotations_4d = False
ob_cube.empty_display_type = 'ARROWS'
ob_cube.lineart.crease_threshold = 0.0
ob_light.location = (4.076, 1.005, 5.904)
ob_light.rotation_euler = (0.6503, 0.05522, 1.866)
ob_light.lock_rotations_4d = False
ob_light.empty_display_type = 'ARROWS'
ob_light.color = (0.0, 0.0, 0.0, 0.0)
ob_light.lineart.crease_threshold = 0.0
ob_camera.location = (7.359, -6.926, 4.958)
ob_camera.rotation_euler = (1.109, 0.0, 0.8149)
ob_camera.lock_rotations_4d = False
ob_camera.empty_display_type = 'ARROWS'
ob_camera.color = (0.0, 0.0, 0.0, 0.0)
ob_camera.display_type = 'WIRE'
ob_camera.lineart.crease_threshold = 0.0
ob_plane.location = (0.0, 0.0, 0.0)
ob_plane.lineart.crease_threshold = 0.0
ob_circle.location = (-1.154, 0.0, 1.2)
ob_circle.rotation_euler = (-6.283, 1.884, -0.0)
ob_circle.lineart.crease_threshold = 0.0
ob_cube_001.location = (0.07721, -0.07958, 0.7279)
ob_cube_001.scale = (0.1689, 0.1689, 0.6518)
ob_cube_001.lock_rotations_4d = False
ob_cube_001.empty_display_type = 'ARROWS'
ob_cube_001.lineart.crease_threshold = 0.0
ob_icosphere.location = (0.0, -1.169, 0.02985)
ob_icosphere.lineart.crease_threshold = 0.0
ob_cube_002.location = (-0.09141, -1.144, 0.02749)
ob_cube_002.lineart.crease_threshold = 0.0
ob_cube_003.location = (1.174, 0.9182, 1.228)
ob_cube_003.lineart.crease_threshold = 0.0
ob_cube_004.location = (0.1329, -1.232, 0.4852)
ob_cube_004.lineart.crease_threshold = 0.0
ob_cube_005.location = (-0.06126, 0.02774, 1.227)
ob_cube_005.lineart.crease_threshold = 0.0
ob_icosphere_001.location = (1.284, -1.169, -0.02703)
ob_icosphere_001.lineart.crease_threshold = 0.0
ob_icosphere_003.location = (-0.408, 1.229, -0.02703)
ob_icosphere_003.lineart.crease_threshold = 0.0

# ---- collection membership
col_collection.objects.link(ob_cube)
col_collection.objects.link(ob_light)
col_collection.objects.link(ob_camera)
col_collection.objects.link(ob_plane)
col_collection.objects.link(ob_circle)
col_collection.objects.link(ob_cube_001)
col_collection.objects.link(ob_icosphere)
col_collection.objects.link(ob_cube_002)
col_collection.objects.link(ob_cube_003)
col_collection.objects.link(ob_cube_004)
col_collection.objects.link(ob_cube_005)
col_collection.objects.link(ob_icosphere_001)
col_collection.objects.link(ob_icosphere_003)

# ---- scene / render settings (as saved in the file)
scene.camera = ob_camera
scene.frame_start = 1; scene.frame_end = 250; scene.frame_set(1)
scene.render.engine = 'CYCLES'
scene.cycles.use_denoising = False
scene.cycles.samples = 128
scene.cycles.sampling_pattern = 'TABULATED_SOBOL'
scene.cycles.use_adaptive_sampling = False
scene.cycles.use_light_tree = False
scene.view_settings.view_transform = 'Filmic'
bpy.context.view_layer.update()

